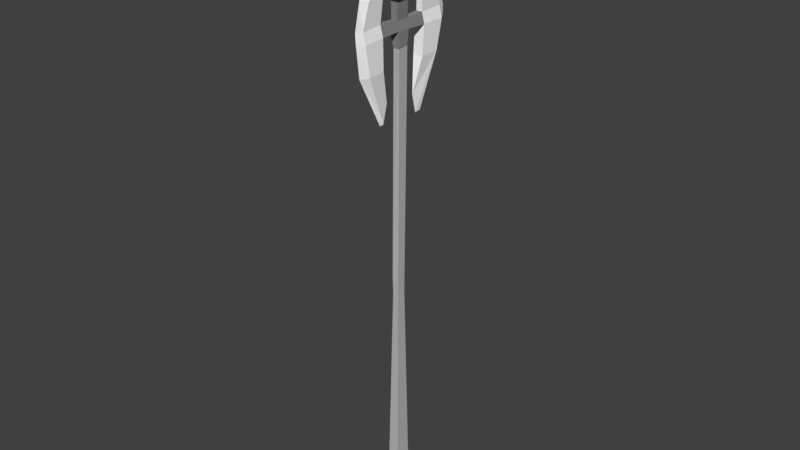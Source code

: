 # Source: Crystal_Halberd.blend  (saved by Blender 2.79.0; exported with 4.5.12 LTS)
import bpy
from mathutils import Matrix  # noqa: F401  (used for matrix-valued properties, if any)

bpy.ops.wm.read_factory_settings(use_empty=True)
scene = bpy.context.scene
scene.name = 'Scene'

# ---- collections
col_collection_1 = bpy.data.collections.new('Collection 1'); scene.collection.children.link(col_collection_1)

# ---- materials (node trees are filled in below, after node groups)
mat_blank = bpy.data.materials.new('blank')
mat_blank.alpha_threshold = 0.0
mat_blank.use_transparent_shadow = False
mat_blank.diffuse_color = (1.0, 1.0, 1.0, 1.0)
mat_blank.roughness = 0.5
mat_gray25 = bpy.data.materials.new('gray25')
mat_gray25.alpha_threshold = 0.0
mat_gray25.use_transparent_shadow = False
mat_gray25.diffuse_color = (0.251, 0.251, 0.251, 1.0)
mat_gray25.roughness = 0.5
mat_gray50 = bpy.data.materials.new('gray50')
mat_gray50.alpha_threshold = 0.0
mat_gray50.use_transparent_shadow = False
mat_gray50.diffuse_color = (0.502, 0.502, 0.502, 1.0)
mat_gray50.roughness = 0.5

# ---- material node trees

# ---- world
world_world = bpy.data.worlds.new('World'); scene.world = world_world
world_world.color = (0.05088, 0.05088, 0.05088)
world_world.use_sun_shadow = False
world_world.sun_shadow_jitter_overblur = 0.0
world_world.cycles.sampling_method = 'MANUAL'

# ---- meshes
me_mesh_001 = bpy.data.meshes.new('Mesh.001')
me_mesh_001.from_pydata([(-0.064, -0.426, 2.836e-07), (0.056, -0.426, 2.836e-07), (0.056, 0.426, 2.836e-07), (-0.064, 0.426, 2.836e-07), (-0.064, -0.426, 4.55), (0.056, -0.426, 4.55), (0.056, 0.426, 4.55), (-0.064, 0.426, 4.55)], [], [])
me_mesh_001.use_remesh_preserve_volume = False
me_mesh_001.use_remesh_preserve_attributes = False
me_mesh_001.use_mirror_vertex_groups = False
me_mesh_001.update()
me_mesh = bpy.data.meshes.new('Mesh')
me_mesh.from_pydata([(-0.01146, -0.09088, 4.125), (-0.01146, 0.00981, 4.573), (0.03354, 0.00981, 4.573), (0.03354, -0.09088, 4.125), (-0.01146, -0.09088, 4.125), (0.03354, 0.00981, 4.573), (0.03354, 0.09683, 4.116), (0.03354, -0.09088, 4.125), (0.03354, 0.00981, 4.573), (-0.01146, 0.09683, 4.116), (0.03354, 0.09683, 4.116), (0.03354, 0.00981, 4.573), (-0.01146, 0.00981, 4.573), (-0.01146, 0.09683, 4.116), (0.03354, 0.00981, 4.573), (-0.01146, -0.09088, 4.125), (-0.01146, 0.09683, 4.116), (-0.01146, 0.00981, 4.573), (-0.02646, -0.07187, 4.051), (-0.01146, 0.09683, 4.116), (-0.01146, -0.09088, 4.125), (0.03354, -0.09088, 4.125), (-0.02646, -0.07187, 4.051), (-0.01146, -0.09088, 4.125), (0.01854, -0.07187, 4.051), (-0.02646, -0.07187, 4.051), (0.03354, -0.09088, 4.125), (0.03354, 0.09683, 4.116), (0.01854, -0.07187, 4.051), (0.03354, -0.09088, 4.125), (0.01854, 0.05577, 4.063), (0.01854, -0.07187, 4.051), (0.03354, 0.09683, 4.116), (-0.02646, 0.05577, 4.063), (0.01854, 0.05577, 4.063), (0.03354, 0.09683, 4.116), (-0.01146, 0.09683, 4.116), (-0.02646, 0.05577, 4.063), (0.03354, 0.09683, 4.116), (-0.02646, -0.07187, 4.051), (-0.02646, 0.05577, 4.063), (-0.01146, 0.09683, 4.116), (-0.02646, 0.05476, 3.995), (-0.02646, 0.05577, 4.063), (-0.02646, -0.07187, 4.051), (-0.02646, -0.04585, 3.997), (-0.02646, 0.05476, 3.995), (-0.02646, -0.07187, 4.051), (0.01854, -0.07187, 4.051), (-0.02646, -0.04585, 3.997), (-0.02646, -0.07187, 4.051), (0.01854, -0.05236, 4.01), (-0.02646, -0.04585, 3.997), (0.01854, -0.07187, 4.051), (0.01854, 0.04826, 4.009), (0.01854, -0.05236, 4.01), (0.01854, -0.07187, 4.051), (0.01854, 0.05577, 4.063), (0.01854, 0.04826, 4.009), (0.01854, -0.07187, 4.051), (-0.02646, 0.05476, 3.995), (0.01854, 0.04826, 4.009), (0.01854, 0.05577, 4.063), (-0.02646, 0.05577, 4.063), (-0.02646, 0.05476, 3.995), (0.01854, 0.05577, 4.063), (0.01854, -0.05236, 4.01), (0.01854, -0.05286, 3.977), (-0.02646, -0.05987, 3.957), (-0.02646, -0.04585, 3.997), (0.01854, -0.05236, 4.01), (-0.02646, -0.05987, 3.957), (-0.02646, 0.05425, 3.962), (-0.02646, -0.04585, 3.997), (-0.02646, -0.05987, 3.957), (-0.04146, -0.09992, 3.971), (-0.02646, 0.05425, 3.962), (-0.02646, -0.05987, 3.957), (0.01854, -0.05286, 3.977), (-0.04146, -0.09992, 3.971), (-0.02646, -0.05987, 3.957), (0.04854, -0.09341, 3.957), (-0.04146, -0.09992, 3.971), (0.01854, -0.05286, 3.977), (0.04854, 0.0943, 3.948), (0.04854, -0.09341, 3.957), (0.01854, -0.05286, 3.977), (0.01854, 0.04775, 3.975), (0.04854, 0.0943, 3.948), (0.01854, -0.05286, 3.977), (0.01854, -0.05236, 4.01), (0.01854, 0.04775, 3.975), (0.01854, -0.05286, 3.977), (0.01854, 0.04826, 4.009), (0.01854, 0.04775, 3.975), (0.01854, -0.05236, 4.01), (-0.02646, 0.05425, 3.962), (0.01854, 0.04775, 3.975), (0.01854, 0.04826, 4.009), (-0.02646, 0.05476, 3.995), (-0.02646, 0.05425, 3.962), (0.01854, 0.04826, 4.009), (-0.02646, -0.04585, 3.997), (-0.02646, 0.05425, 3.962), (-0.02646, 0.05476, 3.995), (-0.04146, 0.1013, 3.968), (-0.02646, 0.05425, 3.962), (-0.04146, -0.09992, 3.971), (-0.04146, 0.08678, 3.894), (-0.04146, 0.1013, 3.968), (-0.04146, -0.09992, 3.971), (-0.04146, -0.09442, 3.89), (-0.04146, 0.08678, 3.894), (-0.04146, -0.09992, 3.971), (0.04854, -0.09341, 3.957), (-0.04146, -0.09442, 3.89), (-0.04146, -0.09992, 3.971), (0.06354, -0.09442, 3.89), (-0.04146, -0.09442, 3.89), (0.04854, -0.09341, 3.957), (0.06354, 0.08678, 3.894), (0.06354, -0.09442, 3.89), (0.04854, -0.09341, 3.957), (0.04854, 0.0943, 3.948), (0.06354, 0.08678, 3.894), (0.04854, -0.09341, 3.957), (-0.04146, 0.08678, 3.894), (0.06354, 0.08678, 3.894), (0.04854, 0.0943, 3.948), (-0.04146, 0.1013, 3.968), (-0.04146, 0.08678, 3.894), (0.04854, 0.0943, 3.948), (0.01854, 0.04775, 3.975), (-0.04146, 0.1013, 3.968), (0.04854, 0.0943, 3.948), (-0.02646, 0.05425, 3.962), (-0.04146, 0.1013, 3.968), (0.01854, 0.04775, 3.975), (0.06354, -0.09442, 3.89), (0.03354, -0.05388, 3.91), (-0.02646, -0.05388, 3.91), (-0.04146, -0.09442, 3.89), (0.06354, -0.09442, 3.89), (-0.02646, -0.05388, 3.91), (-0.02646, 0.04674, 3.908), (-0.04146, -0.09442, 3.89), (-0.02646, -0.05388, 3.91), (0.06354, 0.08678, 3.894), (0.03354, 0.04674, 3.908), (0.03354, -0.05388, 3.91), (0.06354, -0.09442, 3.89), (0.06354, 0.08678, 3.894), (0.03354, -0.05388, 3.91), (-0.02646, 0.1879, 3.926), (0.01854, 0.1984, 3.732), (-0.02646, 0.1984, 3.732), (-0.02646, 0.322, 3.924), (-0.02646, 0.1879, 3.926), (-0.02646, 0.1984, 3.732), (-0.02646, 0.3796, 3.736), (-0.02646, 0.322, 3.924), (-0.02646, 0.1984, 3.732), (-0.04146, 0.2039, 3.651), (-0.02646, 0.3796, 3.736), (-0.02646, 0.1984, 3.732), (-0.02646, -0.3653, 3.727), (-0.04146, -0.1986, 3.657), (-0.02646, -0.2041, 3.738), (-0.02646, -0.3222, 3.914), (-0.02646, -0.3653, 3.727), (-0.02646, -0.2041, 3.738), (-0.02646, -0.1945, 3.925), (-0.02646, -0.3222, 3.914), (-0.02646, -0.2041, 3.738), (0.01854, -0.2041, 3.738), (-0.02646, -0.1945, 3.925), (-0.02646, -0.2041, 3.738), (0.03354, -0.1945, 3.925), (-0.02646, -0.1945, 3.925), (0.01854, -0.2041, 3.738), (0.01854, -0.3653, 3.727), (0.03354, -0.1945, 3.925), (0.01854, -0.2041, 3.738), (0.03354, -0.1986, 3.657), (0.01854, -0.3653, 3.727), (0.01854, -0.2041, 3.738), (0.03354, -0.3598, 3.646), (0.01854, -0.3653, 3.727), (0.03354, -0.1986, 3.657), (0.03354, -0.1951, 3.442), (0.03354, -0.3598, 3.646), (0.03354, -0.1986, 3.657), (-0.04146, -0.1951, 3.442), (0.03354, -0.1951, 3.442), (0.03354, -0.1986, 3.657), (-0.04146, -0.1986, 3.657), (-0.04146, -0.1951, 3.442), (0.03354, -0.1986, 3.657), (-0.04146, -0.3598, 3.646), (-0.04146, -0.1986, 3.657), (-0.02646, -0.3653, 3.727), (0.003538, -0.4133, 3.654), (-0.04146, -0.3598, 3.646), (-0.02646, -0.3653, 3.727), (0.003538, -0.4188, 3.734), (0.003538, -0.4133, 3.654), (-0.02646, -0.3653, 3.727), (-0.02646, -0.3222, 3.914), (0.003538, -0.4188, 3.734), (-0.02646, -0.3653, 3.727), (0.003538, -0.3757, 3.921), (0.003538, -0.4188, 3.734), (-0.02646, -0.3222, 3.914), (0.003538, -0.1619, 4.307), (0.003538, -0.3757, 3.921), (-0.02646, -0.3222, 3.914), (-0.02646, -0.1945, 3.925), (0.003538, -0.1619, 4.307), (-0.02646, -0.3222, 3.914), (0.003538, -0.1304, 4.173), (0.003538, -0.1619, 4.307), (-0.02646, -0.1945, 3.925), (0.03354, -0.1945, 3.925), (0.003538, -0.1304, 4.173), (-0.02646, -0.1945, 3.925), (0.03354, -0.3222, 3.914), (0.003538, -0.1304, 4.173), (0.03354, -0.1945, 3.925), (0.01854, -0.3653, 3.727), (0.03354, -0.3222, 3.914), (0.03354, -0.1945, 3.925), (0.003538, -0.3757, 3.921), (0.03354, -0.3222, 3.914), (0.01854, -0.3653, 3.727), (0.003538, -0.4188, 3.734), (0.003538, -0.3757, 3.921), (0.01854, -0.3653, 3.727), (0.03354, -0.3598, 3.646), (0.003538, -0.4188, 3.734), (0.01854, -0.3653, 3.727), (0.003538, -0.4133, 3.654), (0.003538, -0.4188, 3.734), (0.03354, -0.3598, 3.646), (0.03354, -0.3228, 3.431), (0.003538, -0.4133, 3.654), (0.03354, -0.3598, 3.646), (0.03354, -0.1951, 3.442), (0.03354, -0.3228, 3.431), (0.03354, -0.3598, 3.646), (0.003538, -0.1316, 3.207), (0.03354, -0.3228, 3.431), (0.03354, -0.1951, 3.442), (-0.04146, -0.1951, 3.442), (0.003538, -0.1316, 3.207), (0.03354, -0.1951, 3.442), (0.003538, -0.1671, 3.073), (0.003538, -0.1316, 3.207), (-0.04146, -0.1951, 3.442), (-0.04146, -0.3228, 3.431), (0.003538, -0.1671, 3.073), (-0.04146, -0.1951, 3.442), (-0.04146, -0.1986, 3.657), (-0.04146, -0.3228, 3.431), (-0.04146, -0.1951, 3.442), (-0.04146, -0.3598, 3.646), (-0.04146, -0.3228, 3.431), (-0.04146, -0.1986, 3.657), (-0.01146, -0.3698, 3.425), (-0.04146, -0.3228, 3.431), (-0.04146, -0.3598, 3.646), (0.003538, -0.4133, 3.654), (-0.01146, -0.3698, 3.425), (-0.04146, -0.3598, 3.646), (0.03354, -0.3228, 3.431), (-0.01146, -0.3698, 3.425), (0.003538, -0.4133, 3.654), (0.003538, -0.1671, 3.073), (-0.01146, -0.3698, 3.425), (0.03354, -0.3228, 3.431), (0.003538, -0.1316, 3.207), (0.003538, -0.1671, 3.073), (0.03354, -0.3228, 3.431), (0.03354, -0.3222, 3.914), (0.003538, -0.1619, 4.307), (0.003538, -0.1304, 4.173), (0.003538, -0.202, 4.321), (0.003538, -0.1619, 4.307), (0.03354, -0.3222, 3.914), (0.003538, -0.3757, 3.921), (0.003538, -0.202, 4.321), (0.03354, -0.3222, 3.914), (0.003538, -0.1619, 4.307), (0.003538, -0.202, 4.321), (0.003538, -0.3757, 3.921), (0.06354, 0.08678, 3.894), (-0.04146, 0.08678, 3.894), (-0.02646, 0.04674, 3.908), (0.03354, 0.04674, 3.908), (0.06354, 0.08678, 3.894), (-0.02646, 0.04674, 3.908), (-0.02646, 0.04674, 3.908), (-0.04146, 0.08678, 3.894), (-0.04146, -0.09442, 3.89), (-0.04146, 0.2039, 3.651), (-0.04146, 0.3851, 3.655), (-0.02646, 0.3796, 3.736), (-0.04146, 0.335, 3.448), (-0.04146, 0.3851, 3.655), (-0.04146, 0.2039, 3.651), (-0.04146, 0.1873, 3.443), (-0.04146, 0.335, 3.448), (-0.04146, 0.2039, 3.651), (0.03354, 0.2039, 3.651), (-0.04146, 0.1873, 3.443), (-0.04146, 0.2039, 3.651), (0.03354, 0.1879, 3.926), (0.01854, 0.1984, 3.732), (-0.02646, 0.1879, 3.926), (0.003538, 0.1314, 4.182), (0.03354, 0.1879, 3.926), (-0.02646, 0.1879, 3.926), (0.003538, 0.1534, 4.309), (0.003538, 0.1314, 4.182), (-0.02646, 0.1879, 3.926), (-0.02646, 0.322, 3.924), (0.003538, 0.1534, 4.309), (-0.02646, 0.1879, 3.926), (0.003538, 0.2005, 4.315), (0.003538, 0.1534, 4.309), (-0.02646, 0.322, 3.924), (0.003538, 0.3756, 3.917), (0.003538, 0.2005, 4.315), (-0.02646, 0.322, 3.924), (-0.02646, 0.3796, 3.736), (0.003538, 0.3756, 3.917), (-0.02646, 0.322, 3.924), (0.003538, 0.4331, 3.728), (0.003538, 0.3756, 3.917), (-0.02646, 0.3796, 3.736), (-0.04146, 0.3851, 3.655), (0.003538, 0.4331, 3.728), (-0.02646, 0.3796, 3.736), (0.003538, 0.4321, 3.661), (0.003538, 0.4331, 3.728), (-0.04146, 0.3851, 3.655), (-0.04146, 0.335, 3.448), (0.003538, 0.4321, 3.661), (-0.04146, 0.3851, 3.655), (-0.01146, 0.382, 3.454), (0.003538, 0.4321, 3.661), (-0.04146, 0.335, 3.448), (0.003538, 0.1547, 3.061), (-0.01146, 0.382, 3.454), (-0.04146, 0.335, 3.448), (-0.04146, 0.1873, 3.443), (0.003538, 0.1547, 3.061), (-0.04146, 0.335, 3.448), (0.003538, 0.1232, 3.196), (0.003538, 0.1547, 3.061), (-0.04146, 0.1873, 3.443), (0.03354, 0.1873, 3.443), (0.003538, 0.1232, 3.196), (-0.04146, 0.1873, 3.443), (0.03354, 0.2039, 3.651), (0.03354, 0.1873, 3.443), (-0.04146, 0.1873, 3.443), (0.03354, 0.3851, 3.655), (0.03354, 0.1873, 3.443), (0.03354, 0.2039, 3.651), (0.01854, 0.3796, 3.736), (0.03354, 0.3851, 3.655), (0.03354, 0.2039, 3.651), (0.01854, 0.1984, 3.732), (0.01854, 0.3796, 3.736), (0.03354, 0.2039, 3.651), (0.03354, 0.1879, 3.926), (0.01854, 0.3796, 3.736), (0.01854, 0.1984, 3.732), (0.03354, 0.322, 3.924), (0.01854, 0.3796, 3.736), (0.03354, 0.1879, 3.926), (0.003538, 0.1314, 4.182), (0.03354, 0.322, 3.924), (0.03354, 0.1879, 3.926), (0.003538, 0.1534, 4.309), (0.03354, 0.322, 3.924), (0.003538, 0.1314, 4.182), (0.003538, 0.3756, 3.917), (0.03354, 0.322, 3.924), (0.003538, 0.1534, 4.309), (0.003538, 0.2005, 4.315), (0.003538, 0.3756, 3.917), (0.003538, 0.1534, 4.309), (0.03354, 0.3851, 3.655), (0.03354, 0.335, 3.448), (0.03354, 0.1873, 3.443), (-0.01146, 0.382, 3.454), (0.03354, 0.335, 3.448), (0.03354, 0.3851, 3.655), (0.003538, 0.4321, 3.661), (-0.01146, 0.382, 3.454), (0.03354, 0.3851, 3.655), (0.01854, 0.3796, 3.736), (0.003538, 0.4321, 3.661), (0.03354, 0.3851, 3.655), (0.003538, 0.4331, 3.728), (0.003538, 0.4321, 3.661), (0.01854, 0.3796, 3.736), (0.03354, 0.322, 3.924), (0.003538, 0.4331, 3.728), (0.01854, 0.3796, 3.736), (0.003538, 0.3756, 3.917), (0.003538, 0.4331, 3.728), (0.03354, 0.322, 3.924), (0.03354, 0.335, 3.448), (0.003538, 0.1547, 3.061), (0.003538, 0.1232, 3.196), (0.03354, 0.1873, 3.443), (0.03354, 0.335, 3.448), (0.003538, 0.1232, 3.196), (-0.04146, -0.3228, 3.431), (-0.01146, -0.3698, 3.425), (0.003538, -0.2007, 3.073), (0.003538, -0.1671, 3.073), (-0.04146, -0.3228, 3.431), (0.003538, -0.2007, 3.073), (-0.01146, -0.3698, 3.425), (0.003538, -0.1671, 3.073), (0.003538, -0.2007, 3.073), (0.03354, 0.335, 3.448), (-0.01146, 0.382, 3.454), (0.003538, 0.2018, 3.067), (0.003538, 0.1547, 3.061), (0.03354, 0.335, 3.448), (0.003538, 0.2018, 3.067), (-0.01146, 0.382, 3.454), (0.003538, 0.1547, 3.061), (0.003538, 0.2018, 3.067), (-0.02646, 0.05071, 3.727), (-0.02646, 0.04674, 3.908), (-0.02646, -0.05388, 3.91), (-0.02646, -0.0499, 3.729), (-0.02646, 0.05071, 3.727), (-0.02646, -0.05388, 3.91), (0.03354, -0.05388, 3.91), (-0.02646, -0.0499, 3.729), (-0.02646, -0.05388, 3.91), (-0.02646, 0.04674, 3.908), (0.03354, -0.05388, 3.91), (-0.02646, -0.05388, 3.91), (0.03354, 0.04674, 3.908), (0.03354, -0.05388, 3.91), (-0.02646, 0.04674, 3.908), (-0.02646, 0.05071, 3.727), (0.03354, 0.04674, 3.908), (-0.02646, 0.04674, 3.908), (0.01854, 0.05071, 3.727), (0.03354, 0.04674, 3.908), (-0.02646, 0.05071, 3.727), (-0.02646, 0.1984, 3.732), (0.01854, 0.05071, 3.727), (-0.02646, 0.05071, 3.727), (-0.04146, 0.0497, 3.66), (-0.02646, 0.1984, 3.732), (-0.02646, 0.05071, 3.727), (-0.04146, -0.05092, 3.662), (-0.04146, 0.0497, 3.66), (-0.02646, 0.05071, 3.727), (-0.02646, -0.0499, 3.729), (-0.04146, -0.05092, 3.662), (-0.02646, 0.05071, 3.727), (-0.02646, -0.2041, 3.738), (-0.04146, -0.05092, 3.662), (-0.02646, -0.0499, 3.729), (0.01854, -0.0499, 3.729), (-0.02646, -0.2041, 3.738), (-0.02646, -0.0499, 3.729), (0.03354, -0.05388, 3.91), (0.01854, -0.0499, 3.729), (-0.02646, -0.0499, 3.729), (0.01854, 0.05071, 3.727), (0.01854, -0.0499, 3.729), (0.03354, -0.05388, 3.91), (0.03354, 0.04674, 3.908), (0.01854, 0.05071, 3.727), (0.03354, -0.05388, 3.91), (0.01854, -0.0499, 3.729), (0.01854, -0.2041, 3.738), (-0.02646, -0.2041, 3.738), (0.03354, -0.1986, 3.657), (0.01854, -0.2041, 3.738), (0.01854, -0.0499, 3.729), (0.03354, -0.05092, 3.662), (0.03354, -0.1986, 3.657), (0.01854, -0.0499, 3.729), (0.03354, 0.0497, 3.66), (0.03354, -0.05092, 3.662), (0.01854, -0.0499, 3.729), (0.01854, 0.05071, 3.727), (0.03354, 0.0497, 3.66), (0.01854, -0.0499, 3.729), (0.03354, 0.2039, 3.651), (0.03354, 0.0497, 3.66), (0.01854, 0.05071, 3.727), (0.01854, 0.1984, 3.732), (0.03354, 0.2039, 3.651), (0.01854, 0.05071, 3.727), (-0.02646, 0.1984, 3.732), (0.01854, 0.1984, 3.732), (0.01854, 0.05071, 3.727), (-0.04146, 0.0497, 3.66), (-0.04146, 0.2039, 3.651), (-0.02646, 0.1984, 3.732), (0.03354, 0.0497, 3.66), (-0.04146, 0.2039, 3.651), (-0.04146, 0.0497, 3.66), (0.03354, 0.03466, 3.553), (0.03354, 0.0497, 3.66), (-0.04146, 0.0497, 3.66), (-0.01146, 0.03466, 3.553), (0.03354, 0.03466, 3.553), (-0.04146, 0.0497, 3.66), (-0.04146, -0.05092, 3.662), (-0.01146, 0.03466, 3.553), (-0.04146, 0.0497, 3.66), (-0.01146, -0.04593, 3.547), (-0.01146, 0.03466, 3.553), (-0.04146, -0.05092, 3.662), (0.03354, -0.05092, 3.662), (-0.01146, -0.04593, 3.547), (-0.04146, -0.05092, 3.662), (-0.04146, -0.1986, 3.657), (0.03354, -0.05092, 3.662), (-0.04146, -0.05092, 3.662), (-0.02646, -0.2041, 3.738), (-0.04146, -0.1986, 3.657), (-0.04146, -0.05092, 3.662), (0.03354, -0.05092, 3.662), (-0.04146, -0.1986, 3.657), (0.03354, -0.1986, 3.657), (-0.02646, -0.2041, 3.738), (0.03354, -0.1986, 3.657), (-0.04146, -0.1986, 3.657), (0.01854, -0.2041, 3.738), (0.03354, -0.1986, 3.657), (-0.02646, -0.2041, 3.738), (0.03354, 0.0497, 3.66), (0.03354, 0.2039, 3.651), (-0.04146, 0.2039, 3.651), (0.01854, 0.1984, 3.732), (-0.04146, 0.2039, 3.651), (0.03354, 0.2039, 3.651), (-0.02646, 0.1984, 3.732), (-0.04146, 0.2039, 3.651), (0.01854, 0.1984, 3.732), (0.03354, -0.05092, 3.662), (0.03354, -0.04593, 3.547), (-0.01146, -0.04593, 3.547), (0.03354, 0.0497, 3.66), (0.03354, -0.04593, 3.547), (0.03354, -0.05092, 3.662), (0.03354, 0.03466, 3.553), (0.03354, -0.04593, 3.547), (0.03354, 0.0497, 3.66), (0.01854, -0.03771, 1.87), (0.03354, -0.04593, 3.547), (0.03354, 0.03466, 3.553), (0.01854, 0.02936, 1.869), (0.01854, -0.03771, 1.87), (0.03354, 0.03466, 3.553), (-0.01146, 0.03466, 3.553), (0.01854, 0.02936, 1.869), (0.03354, 0.03466, 3.553), (-0.02646, 0.03637, 1.889), (0.01854, 0.02936, 1.869), (-0.01146, 0.03466, 3.553), (-0.01146, -0.04593, 3.547), (-0.02646, 0.03637, 1.889), (-0.01146, 0.03466, 3.553), (-0.02646, -0.04422, 1.884), (-0.02646, 0.03637, 1.889), (-0.01146, -0.04593, 3.547), (0.03354, -0.04593, 3.547), (-0.02646, -0.04422, 1.884), (-0.01146, -0.04593, 3.547), (0.01854, -0.03771, 1.87), (-0.02646, -0.04422, 1.884), (0.03354, -0.04593, 3.547), (0.01854, -0.03923, 1.769), (0.03354, -0.06556, 0.02556), (-0.05646, -0.06556, 0.02556), (-0.02646, -0.03923, 1.769), (0.01854, -0.03923, 1.769), (-0.05646, -0.06556, 0.02556), (-0.05646, 0.06859, 0.02353), (-0.02646, -0.03923, 1.769), (-0.05646, -0.06556, 0.02556), (-0.02646, 0.02784, 1.768), (-0.02646, -0.03923, 1.769), (-0.05646, 0.06859, 0.02353), (0.03354, 0.06859, 0.02353), (-0.02646, 0.02784, 1.768), (-0.05646, 0.06859, 0.02353), (0.01854, 0.02784, 1.768), (-0.02646, 0.02784, 1.768), (0.03354, 0.06859, 0.02353), (0.03354, -0.06556, 0.02556), (0.01854, 0.02784, 1.768), (0.03354, 0.06859, 0.02353), (0.01854, -0.03923, 1.769), (0.01854, 0.02784, 1.768), (0.03354, -0.06556, 0.02556), (0.01854, 0.02784, 1.768), (0.01854, 0.02936, 1.869), (-0.02646, 0.02784, 1.768), (0.01854, 0.02936, 1.869), (0.01854, 0.02784, 1.768), (0.01854, -0.03771, 1.87), (-0.02646, 0.03637, 1.889), (-0.02646, -0.04422, 1.884), (-0.02646, 0.02784, 1.768), (-0.02646, -0.04422, 1.884), (0.01854, -0.03771, 1.87), (-0.02646, -0.03923, 1.769), (0.01854, 0.02936, 1.869), (-0.02646, 0.03637, 1.889), (-0.02646, 0.02784, 1.768), (0.01854, 0.02784, 1.768), (0.01854, -0.03923, 1.769), (0.01854, -0.03771, 1.87), (-0.02646, -0.04422, 1.884), (-0.02646, -0.03923, 1.769), (-0.02646, 0.02784, 1.768), (0.01854, -0.03771, 1.87), (0.01854, -0.03923, 1.769), (-0.02646, -0.03923, 1.769)], [], [(2, 1, 0), (5, 4, 3), (8, 7, 6), (11, 10, 9), (14, 13, 12), (17, 16, 15), (20, 19, 18), (23, 22, 21), (26, 25, 24), (29, 28, 27), (32, 31, 30), (35, 34, 33), (38, 37, 36), (41, 40, 39), (44, 43, 42), (47, 46, 45), (50, 49, 48), (53, 52, 51), (56, 55, 54), (59, 58, 57), (62, 61, 60), (65, 64, 63), (68, 67, 66), (71, 70, 69), (74, 73, 72), (77, 76, 75), (80, 79, 78), (83, 82, 81), (86, 85, 84), (89, 88, 87), (92, 91, 90), (95, 94, 93), (98, 97, 96), (101, 100, 99), (104, 103, 102), (107, 106, 105), (110, 109, 108), (113, 112, 111), (116, 115, 114), (119, 118, 117), (122, 121, 120), (125, 124, 123), (128, 127, 126), (131, 130, 129), (134, 133, 132), (137, 136, 135), (140, 139, 138), (143, 142, 141), (146, 145, 144), (149, 148, 147), (152, 151, 150), (155, 154, 153), (158, 157, 156), (161, 160, 159), (164, 163, 162), (167, 166, 165), (170, 169, 168), (173, 172, 171), (176, 175, 174), (179, 178, 177), (182, 181, 180), (185, 184, 183), (188, 187, 186), (191, 190, 189), (194, 193, 192), (197, 196, 195), (200, 199, 198), (203, 202, 201), (206, 205, 204), (209, 208, 207), (212, 211, 210), (215, 214, 213), (218, 217, 216), (221, 220, 219), (224, 223, 222), (227, 226, 225), (230, 229, 228), (233, 232, 231), (236, 235, 234), (239, 238, 237), (242, 241, 240), (245, 244, 243), (248, 247, 246), (251, 250, 249), (254, 253, 252), (257, 256, 255), (260, 259, 258), (263, 262, 261), (266, 265, 264), (269, 268, 267), (272, 271, 270), (275, 274, 273), (278, 277, 276), (281, 280, 279), (284, 283, 282), (287, 286, 285), (290, 289, 288), (293, 292, 291), (296, 295, 294), (299, 298, 297), (302, 301, 300), (305, 304, 303), (308, 307, 306), (311, 310, 309), (314, 313, 312), (317, 316, 315), (320, 319, 318), (323, 322, 321), (326, 325, 324), (329, 328, 327), (332, 331, 330), (335, 334, 333), (338, 337, 336), (341, 340, 339), (344, 343, 342), (347, 346, 345), (350, 349, 348), (353, 352, 351), (356, 355, 354), (359, 358, 357), (362, 361, 360), (365, 364, 363), (368, 367, 366), (371, 370, 369), (374, 373, 372), (377, 376, 375), (380, 379, 378), (383, 382, 381), (386, 385, 384), (389, 388, 387), (392, 391, 390), (395, 394, 393), (398, 397, 396), (401, 400, 399), (404, 403, 402), (407, 406, 405), (410, 409, 408), (413, 412, 411), (416, 415, 414), (419, 418, 417), (422, 421, 420), (425, 424, 423), (428, 427, 426), (431, 430, 429), (434, 433, 432), (437, 436, 435), (440, 439, 438), (443, 442, 441), (446, 445, 444), (449, 448, 447), (452, 451, 450), (455, 454, 453), (458, 457, 456), (461, 460, 459), (464, 463, 462), (467, 466, 465), (470, 469, 468), (473, 472, 471), (476, 475, 474), (479, 478, 477), (482, 481, 480), (485, 484, 483), (488, 487, 486), (491, 490, 489), (494, 493, 492), (497, 496, 495), (500, 499, 498), (503, 502, 501), (506, 505, 504), (509, 508, 507), (512, 511, 510), (515, 514, 513), (518, 517, 516), (521, 520, 519), (524, 523, 522), (527, 526, 525), (530, 529, 528), (533, 532, 531), (536, 535, 534), (539, 538, 537), (542, 541, 540), (545, 544, 543), (548, 547, 546), (551, 550, 549), (554, 553, 552), (557, 556, 555), (560, 559, 558), (563, 562, 561), (566, 565, 564), (569, 568, 567), (572, 571, 570), (575, 574, 573), (578, 577, 576), (581, 580, 579), (584, 583, 582), (587, 586, 585), (590, 589, 588), (593, 592, 591), (596, 595, 594), (599, 598, 597), (602, 601, 600), (605, 604, 603), (608, 607, 606), (611, 610, 609), (614, 613, 612), (617, 616, 615), (620, 619, 618), (623, 622, 621), (626, 625, 624), (629, 628, 627), (632, 631, 630), (635, 634, 633)])
me_mesh.polygons.foreach_set('use_smooth', [True] * 212)
me_mesh.polygons.foreach_set('material_index', [0, 0, 0, 0, 0, 0, 0, 0, 0, 0, 0, 0, 0, 0, 0, 0, 0, 0, 0, 0, 0, 0, 0, 0, 0, 0, 0, 0, 0, 0, 0, 0, 0, 0, 0, 0, 0, 0, 0, 0, 0, 0, 0, 0, 0, 0, 0, 0, 0, 0, 0, 0, 0, 0, 0, 0, 0, 0, 0, 0, 0, 0, 0, 0, 0, 0, 0, 0, 0, 0, 0, 0, 0, 0, 0, 0, 0, 0, 0, 0, 0, 0, 0, 0, 0, 0, 0, 0, 0, 0, 0, 0, 0, 0, 0, 0, 0, 0, 0, 0, 0, 0, 0, 0, 0, 0, 0, 0, 0, 0, 0, 0, 0, 0, 0, 0, 0, 0, 0, 0, 0, 0, 0, 0, 0, 0, 0, 0, 0, 0, 0, 0, 0, 0, 0, 0, 0, 0, 0, 0, 0, 0, 0, 0, 0, 0, 1, 1, 1, 1, 1, 1, 1, 1, 1, 1, 1, 1, 1, 1, 1, 1, 1, 1, 1, 1, 1, 1, 1, 1, 1, 1, 1, 1, 1, 1, 1, 1, 1, 1, 1, 1, 1, 1, 1, 1, 1, 1, 2, 2, 2, 2, 2, 2, 2, 2, 2, 2, 2, 2, 2, 2, 2, 2, 2, 2, 2, 2, 2, 2, 2, 2])
_uv = me_mesh.uv_layers.new(name='UVMap')
_uv.uv.foreach_set('vector', [0.0, 1.0, 0.0, 1.0, 0.0, 1.0, 0.0, 1.0, 0.0, 1.0, 0.0, 1.0, 0.0, 1.0, 0.0, 1.0, 0.0, 1.0, 0.0, 1.0, 0.0, 1.0, 0.0, 1.0, 0.0, 1.0, 0.0, 1.0, 0.0, 1.0, 0.0, 1.0, 0.0, 1.0, 0.0, 1.0, 0.0, 1.0, 0.0, 1.0, 0.0, 1.0, 0.0, 1.0, 0.0, 1.0, 0.0, 1.0, 0.0, 1.0, 0.0, 1.0, 0.0, 1.0, 0.0, 1.0, 0.0, 1.0, 0.0, 1.0, 0.0, 1.0, 0.0, 1.0, 0.0, 1.0, 0.0, 1.0, 0.0, 1.0, 0.0, 1.0, 0.0, 1.0, 0.0, 1.0, 0.0, 1.0, 0.0, 1.0, 0.0, 1.0, 0.0, 1.0, 0.0, 1.0, 0.0, 1.0, 0.0, 1.0, 0.0, 1.0, 0.0, 1.0, 0.0, 1.0, 0.0, 1.0, 0.0, 1.0, 0.0, 1.0, 0.0, 1.0, 0.0, 1.0, 0.0, 1.0, 0.0, 1.0, 0.0, 1.0, 0.0, 1.0, 0.0, 1.0, 0.0, 1.0, 0.0, 1.0, 0.0, 1.0, 0.0, 1.0, 0.0, 1.0, 0.0, 1.0, 0.0, 1.0, 0.0, 1.0, 0.0, 1.0, 0.0, 1.0, 0.0, 1.0, 0.0, 1.0, 0.0, 1.0, 0.0, 1.0, 0.0, 1.0, 0.0, 1.0, 0.0, 1.0, 0.0, 1.0, 0.0, 1.0, 0.0, 1.0, 0.0, 1.0, 0.0, 1.0, 0.0, 1.0, 0.0, 1.0, 0.0, 1.0, 0.0, 1.0, 0.0, 1.0, 0.0, 1.0, 0.0, 1.0, 0.0, 1.0, 0.0, 1.0, 0.0, 1.0, 0.0, 1.0, 0.0, 1.0, 0.0, 1.0, 0.0, 1.0, 0.0, 1.0, 0.0, 1.0, 0.0, 1.0, 0.0, 1.0, 0.0, 1.0, 0.0, 1.0, 0.0, 1.0, 0.0, 1.0, 0.0, 1.0, 0.0, 1.0, 0.0, 1.0, 0.0, 1.0, 0.0, 1.0, 0.0, 1.0, 0.0, 1.0, 0.0, 1.0, 0.0, 1.0, 0.0, 1.0, 0.0, 1.0, 0.0, 1.0, 0.0, 1.0, 0.0, 1.0, 0.0, 1.0, 0.0, 1.0, 0.0, 1.0, 0.0, 1.0, 0.0, 1.0, 0.0, 1.0, 0.0, 1.0, 0.0, 1.0, 0.0, 1.0, 0.0, 1.0, 0.0, 1.0, 0.0, 1.0, 0.0, 1.0, 0.0, 1.0, 0.0, 1.0, 0.0, 1.0, 0.0, 1.0, 0.0, 1.0, 0.0, 1.0, 0.0, 1.0, 0.0, 1.0, 0.0, 1.0, 0.0, 1.0, 0.0, 1.0, 0.0, 1.0, 0.0, 1.0, 0.0, 1.0, 0.0, 1.0, 0.0, 1.0, 0.0, 1.0, 0.0, 1.0, 0.0, 1.0, 0.0, 1.0, 0.0, 1.0, 0.0, 1.0, 0.0, 1.0, 0.0, 1.0, 0.0, 1.0, 0.0, 1.0, 0.0, 1.0, 0.0, 1.0, 0.0, 1.0, 0.0, 1.0, 0.0, 1.0, 0.0, 1.0, 0.0, 1.0, 0.0, 1.0, 0.0, 1.0, 0.0, 1.0, 0.0, 1.0, 0.0, 1.0, 0.0, 1.0, 0.0, 1.0, 0.0, 1.0, 0.0, 1.0, 0.0, 1.0, 0.0, 1.0, 0.0, 1.0, 0.0, 1.0, 0.0, 1.0, 0.0, 1.0, 0.0, 1.0, 0.0, 1.0, 0.0, 1.0, 0.0, 1.0, 0.0, 1.0, 0.0, 1.0, 0.0, 1.0, 0.0, 1.0, 0.0, 1.0, 0.0, 1.0, 0.0, 1.0, 0.0, 1.0, 0.0, 1.0, 0.0, 1.0, 0.0, 1.0, 0.0, 1.0, 0.0, 1.0, 0.0, 1.0, 0.0, 1.0, 0.0, 1.0, 0.0, 1.0, 0.0, 1.0, 0.0, 1.0, 0.0, 1.0, 0.0, 1.0, 0.0, 1.0, 0.0, 1.0, 0.0, 1.0, 0.0, 1.0, 0.0, 1.0, 0.0, 1.0, 0.0, 1.0, 0.0, 1.0, 0.0, 1.0, 0.0, 1.0, 0.0, 1.0, 0.0, 1.0, 0.0, 1.0, 0.0, 1.0, 0.0, 1.0, 0.0, 1.0, 0.0, 1.0, 0.0, 1.0, 0.0, 1.0, 0.0, 1.0, 0.0, 1.0, 0.0, 1.0, 0.0, 1.0, 0.0, 1.0, 0.0, 1.0, 0.0, 1.0, 0.0, 1.0, 0.0, 1.0, 0.0, 1.0, 0.0, 1.0, 0.0, 1.0, 0.0, 1.0, 0.0, 1.0, 0.0, 1.0, 0.0, 1.0, 0.0, 1.0, 0.0, 1.0, 0.0, 1.0, 0.0, 1.0, 0.0, 1.0, 0.0, 1.0, 0.0, 1.0, 0.0, 1.0, 0.0, 1.0, 0.0, 1.0, 0.0, 1.0, 0.0, 1.0, 0.0, 1.0, 0.0, 1.0, 0.0, 1.0, 0.0, 1.0, 0.0, 1.0, 0.0, 1.0, 0.0, 1.0, 0.0, 1.0, 0.0, 1.0, 0.0, 1.0, 0.0, 1.0, 0.0, 1.0, 0.0, 1.0, 0.0, 1.0, 0.0, 1.0, 0.0, 1.0, 0.0, 1.0, 0.0, 1.0, 0.0, 1.0, 0.0, 1.0, 0.0, 1.0, 0.0, 1.0, 0.0, 1.0, 0.0, 1.0, 0.0, 1.0, 0.0, 1.0, 0.0, 1.0, 0.0, 1.0, 0.0, 1.0, 0.0, 1.0, 0.0, 1.0, 0.0, 1.0, 0.0, 1.0, 0.0, 1.0, 0.0, 1.0, 0.0, 1.0, 0.0, 1.0, 0.0, 1.0, 0.0, 1.0, 0.0, 1.0, 0.0, 1.0, 0.0, 1.0, 0.0, 1.0, 0.0, 1.0, 0.0, 1.0, 0.0, 1.0, 0.0, 1.0, 0.0, 1.0, 0.0, 1.0, 0.0, 1.0, 0.0, 1.0, 0.0, 1.0, 0.0, 1.0, 0.0, 1.0, 0.0, 1.0, 0.0, 1.0, 0.0, 1.0, 0.0, 1.0, 0.0, 1.0, 0.0, 1.0, 0.0, 1.0, 0.0, 1.0, 0.0, 1.0, 0.0, 1.0, 0.0, 1.0, 0.0, 1.0, 0.0, 1.0, 0.0, 1.0, 0.0, 1.0, 0.0, 1.0, 0.0, 1.0, 0.0, 1.0, 0.0, 1.0, 0.0, 1.0, 0.0, 1.0, 0.0, 1.0, 0.0, 1.0, 0.0, 1.0, 0.0, 1.0, 0.0, 1.0, 0.0, 1.0, 0.0, 1.0, 0.0, 1.0, 0.0, 1.0, 0.0, 1.0, 0.0, 1.0, 0.0, 1.0, 0.0, 1.0, 0.0, 1.0, 0.0, 1.0, 0.0, 1.0, 0.0, 1.0, 0.0, 1.0, 0.0, 1.0, 0.0, 1.0, 0.0, 1.0, 0.0, 1.0, 0.0, 1.0, 0.0, 1.0, 0.0, 1.0, 0.0, 1.0, 0.0, 1.0, 0.0, 1.0, 0.0, 1.0, 0.0, 1.0, 0.0, 1.0, 0.0, 1.0, 0.0, 1.0, 0.0, 1.0, 0.0, 1.0, 0.0, 1.0, 0.0, 1.0, 0.0, 1.0, 0.0, 1.0, 0.0, 1.0, 0.0, 1.0, 0.0, 1.0, 0.0, 1.0, 0.0, 1.0, 0.0, 1.0, 0.0, 1.0, 0.0, 1.0, 0.0, 1.0, 0.0, 1.0, 0.0, 1.0, 0.0, 1.0, 0.0, 1.0, 0.0, 1.0, 0.0, 1.0, 0.0, 1.0, 0.0, 1.0, 0.0, 1.0, 0.0, 1.0, 0.0, 1.0, 0.0, 1.0, 0.0, 1.0, 0.0, 1.0, 0.0, 1.0, 0.0, 1.0, 0.0, 1.0, 0.0, 1.0, 0.0, 1.0, 0.0, 1.0, 0.0, 1.0, 0.0, 1.0, 0.0, 1.0, 0.0, 1.0, 0.0, 1.0, 0.0, 1.0, 0.0, 1.0, 0.0, 1.0, 0.0, 1.0, 0.0, 1.0, 0.0, 1.0, 0.0, 1.0, 0.0, 1.0, 0.0, 1.0, 0.0, 1.0, 0.0, 1.0, 0.0, 1.0, 0.0, 1.0, 0.0, 1.0, 0.0, 1.0, 0.0, 1.0, 0.0, 1.0, 0.0, 1.0, 0.0, 1.0, 0.0, 1.0, 0.0, 1.0, 0.0, 1.0, 0.0, 1.0, 0.0, 1.0, 0.0, 1.0, 0.0, 1.0, 0.0, 1.0, 0.0, 1.0, 0.0, 1.0, 0.0, 1.0, 0.0, 1.0, 0.0, 1.0, 0.0, 1.0, 0.0, 1.0, 0.0, 1.0, 0.0, 1.0, 0.0, 1.0, 0.0, 1.0, 0.0, 1.0, 0.0, 1.0, 0.0, 1.0, 0.0, 1.0, 0.0, 1.0, 0.0, 1.0, 0.0, 1.0, 0.0, 1.0, 0.0, 1.0, 0.0, 1.0, 0.0, 1.0, 0.0, 1.0, 0.0, 1.0, 0.0, 1.0, 0.0, 1.0, 0.0, 1.0, 0.0, 1.0, 0.0, 1.0, 0.0, 1.0, 0.0, 1.0, 0.0, 1.0, 0.0, 1.0, 0.0, 1.0, 0.0, 1.0, 0.0, 1.0, 0.0, 1.0, 0.0, 1.0, 0.0, 1.0, 0.0, 1.0, 0.0, 1.0, 0.0, 1.0, 0.0, 1.0, 0.0, 1.0, 0.0, 1.0, 0.0, 1.0, 0.0, 1.0, 0.0, 1.0, 0.0, 1.0, 0.0, 1.0, 0.0, 1.0, 0.0, 1.0, 0.0, 1.0, 0.0, 1.0, 0.0, 1.0, 0.0, 1.0, 0.0, 1.0, 0.0, 1.0, 0.0, 1.0, 0.0, 1.0, 0.0, 1.0, 0.0, 1.0, 0.0, 1.0, 0.0, 1.0, 0.0, 1.0, 0.0, 1.0, 0.0, 1.0, 0.0, 1.0, 0.0, 1.0, 0.0, 1.0, 0.0, 1.0, 0.0, 1.0, 0.0, 1.0, 0.0, 1.0, 0.0, 1.0, 0.0, 1.0, 0.0, 1.0, 0.0, 1.0, 0.0, 1.0, 0.0, 1.0, 0.0, 1.0, 0.0, 1.0, 0.0, 1.0, 0.0, 1.0, 0.0, 1.0, 0.0, 1.0, 0.0, 1.0, 0.0, 1.0, 0.0, 1.0, 0.0, 1.0, 0.0, 1.0, 0.0, 1.0, 0.0, 1.0, 0.0, 1.0, 0.0, 1.0, 0.0, 1.0, 0.0, 1.0, 0.0, 1.0, 0.0, 1.0, 0.0, 1.0, 0.0, 1.0, 0.0, 1.0, 0.0, 1.0, 0.0, 1.0, 0.0, 1.0, 0.0, 1.0, 0.0, 1.0, 0.0, 1.0, 0.0, 1.0, 0.0, 1.0, 0.0, 1.0, 0.0, 1.0, 0.0, 1.0, 0.0, 1.0, 0.0, 1.0, 0.0, 1.0, 0.0, 1.0, 0.0, 1.0, 0.0, 1.0, 0.0, 1.0, 0.0, 1.0, 0.0, 1.0, 0.0, 1.0, 0.0, 1.0, 0.0, 1.0, 0.0, 1.0, 0.0, 1.0, 0.0, 1.0, 0.0, 1.0, 0.0, 1.0, 0.0, 1.0, 0.0, 1.0, 0.0, 1.0, 0.0, 1.0, 0.0, 1.0, 0.0, 1.0, 0.0, 1.0, 0.0, 1.0, 0.0, 1.0, 0.0, 1.0, 0.0, 1.0, 0.0, 1.0, 0.0, 1.0, 0.0, 1.0, 0.0, 1.0, 0.0, 1.0, 0.0, 1.0, 0.0, 1.0, 0.0, 1.0, 0.0, 1.0, 0.0, 1.0, 0.0, 1.0, 0.0, 1.0, 0.0, 1.0, 0.0, 1.0, 0.0, 1.0, 0.0, 1.0, 0.0, 1.0, 0.0, 1.0, 0.0, 1.0, 0.0, 1.0, 0.0, 1.0, 0.0, 1.0, 0.0, 1.0, 0.0, 1.0, 0.0, 1.0, 0.0, 1.0, 0.0, 1.0, 0.0, 1.0, 0.0, 1.0, 0.0, 1.0, 0.0, 1.0, 0.0, 1.0, 0.0, 1.0, 0.0, 1.0, 0.0, 1.0, 0.0, 1.0, 0.0, 1.0, 0.0, 1.0, 0.0, 1.0, 0.0, 1.0, 0.0, 1.0, 0.0, 1.0, 0.0, 1.0, 0.0, 1.0, 0.0, 1.0, 0.0, 1.0, 0.0, 1.0, 0.0, 1.0, 0.0, 1.0, 0.0, 1.0, 0.0, 1.0, 0.0, 1.0, 0.0, 1.0, 0.0, 1.0, 0.0, 1.0, 0.0, 1.0, 0.0, 1.0, 0.0, 1.0, 0.0, 1.0, 0.0, 1.0, 0.0, 1.0, 0.0, 1.0, 0.0, 1.0, 0.0, 1.0, 0.0, 1.0, 0.0, 1.0, 0.0, 1.0, 0.0, 1.0, 0.0, 1.0, 0.0, 1.0, 0.0, 1.0])
me_mesh.materials.append(mat_blank)
me_mesh.materials.append(mat_gray25)
me_mesh.materials.append(mat_gray50)
me_mesh.use_remesh_preserve_volume = False
me_mesh.use_remesh_preserve_attributes = False
me_mesh.use_mirror_vertex_groups = False
me_mesh.update()

# ---- objects
ob_bounds = bpy.data.objects.new('bounds', me_mesh_001)
ob_runescapemodel = bpy.data.objects.new('runescapemodel', me_mesh)
ob_muzzlepoint = bpy.data.objects.new('muzzlePoint', None)
ob_mountpoint = bpy.data.objects.new('mountPoint', None)

# ---- transforms, parenting, visibility, modifiers, constraints
ob_bounds.location = (0.0, 0.0, 0.0)
ob_bounds.display_type = 'BOUNDS'
ob_bounds.lineart.crease_threshold = 0.0
ob_runescapemodel.location = (0.0, 0.0, 0.0)
ob_runescapemodel.scale = (1.0, 1.0, 1.0)
ob_runescapemodel.lineart.crease_threshold = 0.0
ob_muzzlepoint.location = (0.0, 0.0, 1.5)
ob_muzzlepoint.rotation_mode = 'QUATERNION'
ob_muzzlepoint.rotation_quaternion = (1.0, 0.0, 0.0, 0.0)
ob_muzzlepoint.empty_display_type = 'SINGLE_ARROW'
ob_muzzlepoint.empty_display_size = 0.5
ob_muzzlepoint.empty_image_offset = (0.0, 0.0)
ob_muzzlepoint.lineart.crease_threshold = 0.0
ob_mountpoint.location = (0.0, 0.0, 1.5)
ob_mountpoint.rotation_mode = 'QUATERNION'
ob_mountpoint.rotation_quaternion = (1.0, 0.0, 0.0, 0.0)
ob_mountpoint.empty_display_type = 'SINGLE_ARROW'
ob_mountpoint.empty_display_size = 0.5
ob_mountpoint.empty_image_offset = (0.0, 0.0)
ob_mountpoint.lineart.crease_threshold = 0.0

# ---- collection membership
col_collection_1.objects.link(ob_bounds)
col_collection_1.objects.link(ob_runescapemodel)
col_collection_1.objects.link(ob_muzzlepoint)
col_collection_1.objects.link(ob_mountpoint)

# ---- scene / render settings (as saved in the file)
scene.frame_start = 1; scene.frame_end = 250; scene.frame_set(1)
scene.render.engine = 'BLENDER_EEVEE_NEXT'
scene.render.resolution_percentage = 50
scene.render.dither_intensity = 0.0
scene.cycles.use_denoising = False
scene.cycles.samples = 128
scene.cycles.sampling_pattern = 'TABULATED_SOBOL'
scene.cycles.use_adaptive_sampling = False
scene.cycles.use_light_tree = False
scene.cycles.blur_glossy = 0.0
scene.cycles.sample_clamp_indirect = 0.0
scene.view_settings.view_transform = 'Standard'
bpy.context.view_layer.update()

# ---- added for rendering (the .blend has no active camera and no usable light): camera, sun
cam_auto = bpy.data.cameras.new('AutoCamera')
cam_auto.lens = 50.0
cam_auto.sensor_width = 36.0
cam_auto.clip_end = 1000.0
ob_auto_camera = bpy.data.objects.new('AutoCamera', cam_auto)
scene.collection.objects.link(ob_auto_camera)
ob_auto_camera.location = (4.30654, -5.16454, 5.73196)
ob_auto_camera.rotation_euler = (1.09748, -7.21219e-08, 0.694738)
scene.camera = ob_auto_camera
light_auto_sun = bpy.data.lights.new('AutoSun', 'SUN')
light_auto_sun.energy = 3.0
light_auto_sun.angle = 0.0523599
ob_auto_sun = bpy.data.objects.new('AutoSun', light_auto_sun)
scene.collection.objects.link(ob_auto_sun)
ob_auto_sun.rotation_euler = (0.872665, 0.174533, 0.523599)
bpy.context.view_layer.update()
